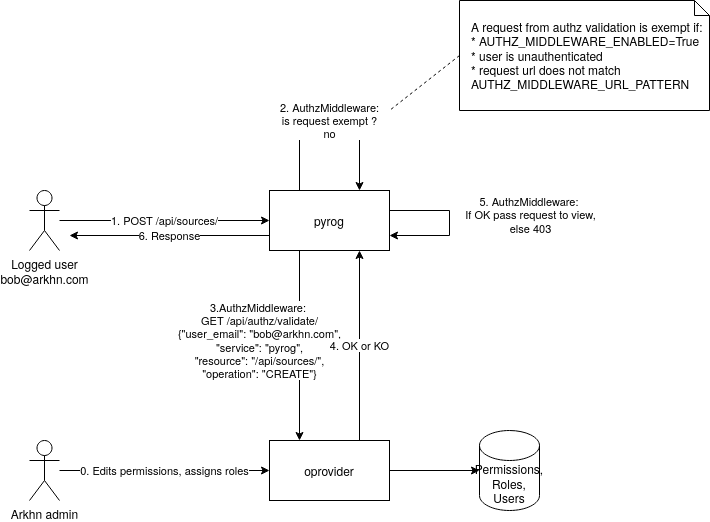

The diagram above was exported from draw.io. Its source (the exported page's mxGraphModel, read from the mxfile embedded in the PNG):
<mxGraphModel dx="1422" dy="764" grid="1" gridSize="10" guides="1" tooltips="1" connect="1" arrows="1" fold="1" page="1" pageScale="1" pageWidth="850" pageHeight="1100" math="0" shadow="0">
  <root>
    <mxCell id="0" />
    <mxCell id="1" parent="0" />
    <mxCell id="8" value="1. POST /api/sources/" style="edgeStyle=orthogonalEdgeStyle;rounded=0;orthogonalLoop=1;jettySize=auto;html=1;entryX=0;entryY=0.5;entryDx=0;entryDy=0;" parent="1" source="4" target="10" edge="1">
      <mxGeometry relative="1" as="geometry">
        <mxPoint x="195" y="370" as="targetPoint" />
      </mxGeometry>
    </mxCell>
    <mxCell id="4" value="Logged user&lt;br&gt;bob@arkhn.com" style="shape=umlActor;verticalLabelPosition=bottom;verticalAlign=top;html=1;outlineConnect=0;" parent="1" vertex="1">
      <mxGeometry x="130" y="340" width="30" height="60" as="geometry" />
    </mxCell>
    <mxCell id="11" value="2. AuthzMiddleware:&lt;br&gt;is request exempt ?&lt;br&gt;no" style="edgeStyle=orthogonalEdgeStyle;rounded=0;orthogonalLoop=1;jettySize=auto;html=1;entryX=0.75;entryY=0;entryDx=0;entryDy=0;exitX=0.25;exitY=0;exitDx=0;exitDy=0;" parent="1" source="10" target="10" edge="1">
      <mxGeometry relative="1" as="geometry">
        <mxPoint x="460" y="250" as="targetPoint" />
        <Array as="points">
          <mxPoint x="400" y="270" />
          <mxPoint x="460" y="270" />
        </Array>
      </mxGeometry>
    </mxCell>
    <mxCell id="13" value="3.AuthzMiddleware:&amp;nbsp;&lt;br&gt;GET /api/authz/validate/&lt;br&gt;{&quot;user_email&quot;: &quot;bob@arkhn.com&quot;,&lt;br&gt;&quot;service&quot;: &quot;pyrog&quot;,&lt;br&gt;&quot;resource&quot;: &quot;/api/sources/&quot;,&lt;br&gt;&quot;operation&quot;: &quot;CREATE&quot;}" style="edgeStyle=orthogonalEdgeStyle;rounded=0;orthogonalLoop=1;jettySize=auto;html=1;exitX=0.25;exitY=1;exitDx=0;exitDy=0;entryX=0.25;entryY=0;entryDx=0;entryDy=0;" parent="1" source="10" target="12" edge="1">
      <mxGeometry x="-0.0526" y="-40" relative="1" as="geometry">
        <mxPoint as="offset" />
      </mxGeometry>
    </mxCell>
    <mxCell id="25" style="edgeStyle=orthogonalEdgeStyle;rounded=0;orthogonalLoop=1;jettySize=auto;html=1;entryX=1;entryY=0.75;entryDx=0;entryDy=0;" parent="1" source="10" target="10" edge="1">
      <mxGeometry relative="1" as="geometry">
        <mxPoint x="560" y="400" as="targetPoint" />
        <Array as="points">
          <mxPoint x="550" y="360" />
          <mxPoint x="550" y="385" />
        </Array>
      </mxGeometry>
    </mxCell>
    <mxCell id="26" value="5. AuthzMiddleware:&amp;nbsp;&lt;br&gt;If OK pass request to view,&lt;br&gt;else 403&lt;br&gt;&amp;nbsp;" style="edgeLabel;html=1;align=center;verticalAlign=middle;resizable=0;points=[];" parent="25" vertex="1" connectable="0">
      <mxGeometry x="0.1264" y="-3" relative="1" as="geometry">
        <mxPoint x="83" y="-12" as="offset" />
      </mxGeometry>
    </mxCell>
    <mxCell id="10" value="pyrog" style="rounded=0;whiteSpace=wrap;html=1;" parent="1" vertex="1">
      <mxGeometry x="370" y="340" width="120" height="60" as="geometry" />
    </mxCell>
    <mxCell id="15" value="4. OK or KO" style="edgeStyle=orthogonalEdgeStyle;rounded=0;orthogonalLoop=1;jettySize=auto;html=1;entryX=0.75;entryY=1;entryDx=0;entryDy=0;exitX=0.75;exitY=0;exitDx=0;exitDy=0;" parent="1" source="12" target="10" edge="1">
      <mxGeometry relative="1" as="geometry">
        <mxPoint x="430" y="510" as="targetPoint" />
      </mxGeometry>
    </mxCell>
    <mxCell id="19" value="" style="edgeStyle=orthogonalEdgeStyle;rounded=0;orthogonalLoop=1;jettySize=auto;html=1;" parent="1" source="12" target="17" edge="1">
      <mxGeometry relative="1" as="geometry" />
    </mxCell>
    <mxCell id="12" value="oprovider" style="rounded=0;whiteSpace=wrap;html=1;" parent="1" vertex="1">
      <mxGeometry x="370" y="590" width="120" height="60" as="geometry" />
    </mxCell>
    <mxCell id="17" value="Permissions,&lt;br&gt;Roles,&lt;br&gt;Users" style="shape=cylinder3;whiteSpace=wrap;html=1;boundedLbl=1;backgroundOutline=1;size=15;" parent="1" vertex="1">
      <mxGeometry x="580" y="580" width="60" height="80" as="geometry" />
    </mxCell>
    <mxCell id="22" value="0. Edits permissions, assigns roles" style="edgeStyle=orthogonalEdgeStyle;rounded=0;orthogonalLoop=1;jettySize=auto;html=1;" parent="1" source="20" target="12" edge="1">
      <mxGeometry relative="1" as="geometry">
        <mxPoint x="195" y="620" as="targetPoint" />
      </mxGeometry>
    </mxCell>
    <mxCell id="20" value="Arkhn admin" style="shape=umlActor;verticalLabelPosition=bottom;verticalAlign=top;html=1;outlineConnect=0;" parent="1" vertex="1">
      <mxGeometry x="130" y="590" width="30" height="60" as="geometry" />
    </mxCell>
    <mxCell id="27" value="6. Response" style="endArrow=classic;html=1;exitX=0;exitY=0.75;exitDx=0;exitDy=0;" parent="1" source="10" edge="1">
      <mxGeometry width="50" height="50" relative="1" as="geometry">
        <mxPoint x="430" y="500" as="sourcePoint" />
        <mxPoint x="170" y="385" as="targetPoint" />
      </mxGeometry>
    </mxCell>
    <mxCell id="28" value="A request from authz validation is exempt if:&lt;br&gt;* AUTHZ_MIDDLEWARE_ENABLED=True&lt;br&gt;* user is unauthenticated&lt;br&gt;* request url does not match AUTHZ_MIDDLEWARE_URL_PATTERN" style="shape=note;size=15;align=left;spacingLeft=10;html=1;whiteSpace=wrap;" parent="1" vertex="1">
      <mxGeometry x="560" y="150" width="250" height="110" as="geometry" />
    </mxCell>
    <mxCell id="29" value="" style="edgeStyle=none;endArrow=none;exitX=0;exitY=0.5;dashed=1;html=1;exitDx=0;exitDy=0;exitPerimeter=0;" parent="1" source="28" edge="1">
      <mxGeometry x="1" relative="1" as="geometry">
        <mxPoint x="490" y="260" as="targetPoint" />
      </mxGeometry>
    </mxCell>
  </root>
</mxGraphModel>